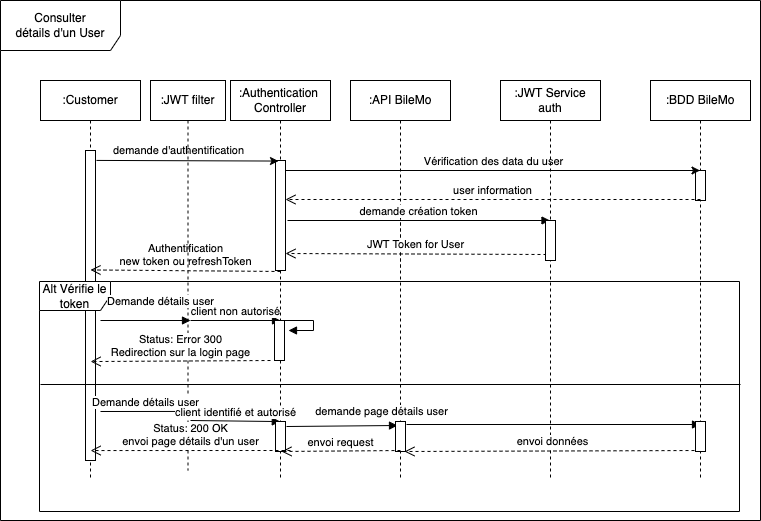

The diagram above was exported from draw.io. Its source (the exported page's mxGraphModel, read from the mxfile embedded in the PNG):
<mxGraphModel dx="1186" dy="714" grid="1" gridSize="10" guides="1" tooltips="1" connect="1" arrows="1" fold="1" page="1" pageScale="1" pageWidth="850" pageHeight="1100" math="0" shadow="0">
  <root>
    <mxCell id="0" />
    <mxCell id="1" parent="0" />
    <mxCell id="ehNRu9C7zkl0GpzQvVXb-6" value="Consulter&lt;br&gt;détails d'un User" style="shape=umlFrame;whiteSpace=wrap;html=1;width=120;height=50;" parent="1" vertex="1">
      <mxGeometry x="40" y="40" width="760" height="520" as="geometry" />
    </mxCell>
    <mxCell id="ehNRu9C7zkl0GpzQvVXb-7" value=":Customer" style="shape=umlLifeline;perimeter=lifelinePerimeter;whiteSpace=wrap;html=1;container=1;collapsible=0;recursiveResize=0;outlineConnect=0;" parent="1" vertex="1">
      <mxGeometry x="80" y="120" width="100" height="400" as="geometry" />
    </mxCell>
    <mxCell id="ehNRu9C7zkl0GpzQvVXb-16" value="" style="html=1;points=[];perimeter=orthogonalPerimeter;" parent="ehNRu9C7zkl0GpzQvVXb-7" vertex="1">
      <mxGeometry x="45" y="70" width="10" height="310" as="geometry" />
    </mxCell>
    <mxCell id="ehNRu9C7zkl0GpzQvVXb-8" value=":API BileMo" style="shape=umlLifeline;perimeter=lifelinePerimeter;whiteSpace=wrap;html=1;container=1;collapsible=0;recursiveResize=0;outlineConnect=0;" parent="1" vertex="1">
      <mxGeometry x="390" y="120" width="100" height="400" as="geometry" />
    </mxCell>
    <mxCell id="ehNRu9C7zkl0GpzQvVXb-9" value=":BDD BileMo" style="shape=umlLifeline;perimeter=lifelinePerimeter;whiteSpace=wrap;html=1;container=1;collapsible=0;recursiveResize=0;outlineConnect=0;" parent="1" vertex="1">
      <mxGeometry x="690" y="120" width="100" height="400" as="geometry" />
    </mxCell>
    <mxCell id="zCEQtTUOUBNV4361z6vK-58" value="" style="html=1;points=[];perimeter=orthogonalPerimeter;" vertex="1" parent="ehNRu9C7zkl0GpzQvVXb-9">
      <mxGeometry x="45" y="90" width="10" height="30" as="geometry" />
    </mxCell>
    <mxCell id="ehNRu9C7zkl0GpzQvVXb-18" value="" style="html=1;verticalAlign=bottom;endArrow=none;dashed=1;endSize=8;rounded=0;" parent="1" edge="1">
      <mxGeometry relative="1" as="geometry">
        <mxPoint x="440" y="250" as="sourcePoint" />
        <mxPoint x="440" y="310" as="targetPoint" />
      </mxGeometry>
    </mxCell>
    <mxCell id="zCEQtTUOUBNV4361z6vK-2" value=":Authentication&amp;nbsp;&lt;br&gt;Controller" style="shape=umlLifeline;perimeter=lifelinePerimeter;whiteSpace=wrap;html=1;container=1;collapsible=0;recursiveResize=0;outlineConnect=0;" vertex="1" parent="1">
      <mxGeometry x="270" y="120" width="100" height="400" as="geometry" />
    </mxCell>
    <mxCell id="zCEQtTUOUBNV4361z6vK-3" value="" style="html=1;points=[];perimeter=orthogonalPerimeter;" vertex="1" parent="zCEQtTUOUBNV4361z6vK-2">
      <mxGeometry x="45" y="80" width="10" height="110" as="geometry" />
    </mxCell>
    <mxCell id="zCEQtTUOUBNV4361z6vK-11" value="" style="endArrow=classic;html=1;rounded=0;" edge="1" parent="zCEQtTUOUBNV4361z6vK-2" target="ehNRu9C7zkl0GpzQvVXb-9">
      <mxGeometry relative="1" as="geometry">
        <mxPoint x="55" y="90" as="sourcePoint" />
        <mxPoint x="505" y="90" as="targetPoint" />
      </mxGeometry>
    </mxCell>
    <mxCell id="zCEQtTUOUBNV4361z6vK-12" value="Vérification des data du user" style="edgeLabel;resizable=0;html=1;align=center;verticalAlign=middle;" connectable="0" vertex="1" parent="zCEQtTUOUBNV4361z6vK-11">
      <mxGeometry relative="1" as="geometry">
        <mxPoint y="-10" as="offset" />
      </mxGeometry>
    </mxCell>
    <mxCell id="zCEQtTUOUBNV4361z6vK-14" value="demande création token" style="html=1;verticalAlign=bottom;endArrow=block;rounded=0;" edge="1" parent="zCEQtTUOUBNV4361z6vK-2" target="zCEQtTUOUBNV4361z6vK-4">
      <mxGeometry width="80" relative="1" as="geometry">
        <mxPoint x="57" y="140" as="sourcePoint" />
        <mxPoint x="340" y="140" as="targetPoint" />
      </mxGeometry>
    </mxCell>
    <mxCell id="zCEQtTUOUBNV4361z6vK-15" value="JWT Token for User" style="html=1;verticalAlign=bottom;endArrow=open;dashed=1;endSize=8;rounded=0;exitX=0.1;exitY=0.85;exitDx=0;exitDy=0;exitPerimeter=0;" edge="1" parent="zCEQtTUOUBNV4361z6vK-2" source="zCEQtTUOUBNV4361z6vK-9">
      <mxGeometry relative="1" as="geometry">
        <mxPoint x="349" y="173" as="sourcePoint" />
        <mxPoint x="55" y="173" as="targetPoint" />
      </mxGeometry>
    </mxCell>
    <mxCell id="zCEQtTUOUBNV4361z6vK-4" value=":JWT Service&lt;br&gt;auth" style="shape=umlLifeline;perimeter=lifelinePerimeter;whiteSpace=wrap;html=1;container=1;collapsible=0;recursiveResize=0;outlineConnect=0;" vertex="1" parent="1">
      <mxGeometry x="540" y="120" width="100" height="400" as="geometry" />
    </mxCell>
    <mxCell id="zCEQtTUOUBNV4361z6vK-9" value="" style="html=1;points=[];perimeter=orthogonalPerimeter;" vertex="1" parent="zCEQtTUOUBNV4361z6vK-4">
      <mxGeometry x="45" y="140" width="10" height="40" as="geometry" />
    </mxCell>
    <mxCell id="zCEQtTUOUBNV4361z6vK-6" value="" style="endArrow=classic;html=1;rounded=0;entryX=0.3;entryY=0.005;entryDx=0;entryDy=0;entryPerimeter=0;exitX=1.1;exitY=0.032;exitDx=0;exitDy=0;exitPerimeter=0;" edge="1" parent="1" source="ehNRu9C7zkl0GpzQvVXb-16" target="zCEQtTUOUBNV4361z6vK-3">
      <mxGeometry width="50" height="50" relative="1" as="geometry">
        <mxPoint x="140" y="201" as="sourcePoint" />
        <mxPoint x="263" y="201" as="targetPoint" />
      </mxGeometry>
    </mxCell>
    <mxCell id="zCEQtTUOUBNV4361z6vK-8" value="demande d'authentification" style="edgeLabel;html=1;align=center;verticalAlign=middle;resizable=0;points=[];" vertex="1" connectable="0" parent="zCEQtTUOUBNV4361z6vK-6">
      <mxGeometry x="-0.2" y="-3" relative="1" as="geometry">
        <mxPoint x="9" y="-14" as="offset" />
      </mxGeometry>
    </mxCell>
    <mxCell id="zCEQtTUOUBNV4361z6vK-13" value="user information" style="html=1;verticalAlign=bottom;endArrow=open;dashed=1;endSize=8;rounded=0;" edge="1" parent="1" target="zCEQtTUOUBNV4361z6vK-3">
      <mxGeometry relative="1" as="geometry">
        <mxPoint x="740" y="239" as="sourcePoint" />
        <mxPoint x="660" y="239" as="targetPoint" />
      </mxGeometry>
    </mxCell>
    <mxCell id="zCEQtTUOUBNV4361z6vK-17" value="Authentification&lt;br&gt;new token ou refreshToken" style="html=1;verticalAlign=bottom;endArrow=open;dashed=1;endSize=8;rounded=0;entryX=0.9;entryY=0.576;entryDx=0;entryDy=0;entryPerimeter=0;exitX=0.5;exitY=1.009;exitDx=0;exitDy=0;exitPerimeter=0;" edge="1" parent="1" source="zCEQtTUOUBNV4361z6vK-3">
      <mxGeometry relative="1" as="geometry">
        <mxPoint x="260" y="309" as="sourcePoint" />
        <mxPoint x="130" y="309.44000000000005" as="targetPoint" />
      </mxGeometry>
    </mxCell>
    <mxCell id="zCEQtTUOUBNV4361z6vK-24" value=":JWT filter" style="shape=umlLifeline;perimeter=lifelinePerimeter;whiteSpace=wrap;html=1;container=1;collapsible=0;recursiveResize=0;outlineConnect=0;" vertex="1" parent="1">
      <mxGeometry x="190" y="120" width="75" height="390" as="geometry" />
    </mxCell>
    <mxCell id="zCEQtTUOUBNV4361z6vK-36" value="Alt Vérifie le token" style="shape=umlFrame;whiteSpace=wrap;html=1;width=71;height=29;" vertex="1" parent="1">
      <mxGeometry x="79" y="321" width="700" height="230" as="geometry" />
    </mxCell>
    <mxCell id="zCEQtTUOUBNV4361z6vK-38" value="Demande détails user" style="html=1;verticalAlign=bottom;endArrow=block;rounded=0;" edge="1" parent="1">
      <mxGeometry x="0.3333" y="10" width="80" relative="1" as="geometry">
        <mxPoint x="140" y="360" as="sourcePoint" />
        <mxPoint x="230" y="360" as="targetPoint" />
        <mxPoint as="offset" />
      </mxGeometry>
    </mxCell>
    <mxCell id="zCEQtTUOUBNV4361z6vK-42" value="client non autorisé" style="html=1;verticalAlign=bottom;endArrow=block;rounded=0;" edge="1" parent="1">
      <mxGeometry width="80" relative="1" as="geometry">
        <mxPoint x="230" y="360" as="sourcePoint" />
        <mxPoint x="320" y="360" as="targetPoint" />
      </mxGeometry>
    </mxCell>
    <mxCell id="zCEQtTUOUBNV4361z6vK-43" value="" style="html=1;points=[];perimeter=orthogonalPerimeter;" vertex="1" parent="1">
      <mxGeometry x="314" y="360" width="10" height="40" as="geometry" />
    </mxCell>
    <mxCell id="zCEQtTUOUBNV4361z6vK-44" value="" style="edgeStyle=orthogonalEdgeStyle;html=1;align=left;spacingLeft=2;endArrow=block;rounded=0;entryX=1;entryY=0;" edge="1" parent="1">
      <mxGeometry relative="1" as="geometry">
        <mxPoint x="323" y="360" as="sourcePoint" />
        <Array as="points">
          <mxPoint x="353" y="360" />
        </Array>
        <mxPoint x="328" y="370" as="targetPoint" />
      </mxGeometry>
    </mxCell>
    <mxCell id="zCEQtTUOUBNV4361z6vK-45" value="Status: Error 300&lt;br&gt;Redirection sur la login page" style="html=1;verticalAlign=bottom;endArrow=open;dashed=1;endSize=8;rounded=0;entryX=0.073;entryY=0.348;entryDx=0;entryDy=0;entryPerimeter=0;" edge="1" parent="1" target="zCEQtTUOUBNV4361z6vK-36">
      <mxGeometry relative="1" as="geometry">
        <mxPoint x="310" y="400" as="sourcePoint" />
        <mxPoint x="230" y="400" as="targetPoint" />
      </mxGeometry>
    </mxCell>
    <mxCell id="zCEQtTUOUBNV4361z6vK-46" value="" style="line;strokeWidth=1;fillColor=none;align=left;verticalAlign=middle;spacingTop=-1;spacingLeft=3;spacingRight=3;rotatable=0;labelPosition=right;points=[];portConstraint=eastwest;" vertex="1" parent="1">
      <mxGeometry x="80" y="420" width="700" height="8" as="geometry" />
    </mxCell>
    <mxCell id="zCEQtTUOUBNV4361z6vK-47" value="Demande détails user" style="html=1;verticalAlign=bottom;endArrow=block;rounded=0;entryX=0.216;entryY=0.565;entryDx=0;entryDy=0;entryPerimeter=0;" edge="1" parent="1" target="zCEQtTUOUBNV4361z6vK-36">
      <mxGeometry width="80" relative="1" as="geometry">
        <mxPoint x="140" y="451" as="sourcePoint" />
        <mxPoint x="210" y="450" as="targetPoint" />
      </mxGeometry>
    </mxCell>
    <mxCell id="zCEQtTUOUBNV4361z6vK-48" value="client identifié et autorisé" style="html=1;verticalAlign=bottom;endArrow=block;rounded=0;entryX=0.344;entryY=0.609;entryDx=0;entryDy=0;entryPerimeter=0;" edge="1" parent="1" target="zCEQtTUOUBNV4361z6vK-36">
      <mxGeometry width="80" relative="1" as="geometry">
        <mxPoint x="230" y="460" as="sourcePoint" />
        <mxPoint x="310" y="460" as="targetPoint" />
      </mxGeometry>
    </mxCell>
    <mxCell id="zCEQtTUOUBNV4361z6vK-49" value="" style="html=1;points=[];perimeter=orthogonalPerimeter;" vertex="1" parent="1">
      <mxGeometry x="315" y="461" width="10" height="30" as="geometry" />
    </mxCell>
    <mxCell id="zCEQtTUOUBNV4361z6vK-50" value="demande page détails user" style="html=1;verticalAlign=bottom;endArrow=block;rounded=0;exitX=1.1;exitY=0.167;exitDx=0;exitDy=0;exitPerimeter=0;" edge="1" parent="1" source="zCEQtTUOUBNV4361z6vK-49">
      <mxGeometry x="0.7043" y="5" width="80" relative="1" as="geometry">
        <mxPoint x="330" y="465" as="sourcePoint" />
        <mxPoint x="437" y="465" as="targetPoint" />
        <mxPoint as="offset" />
      </mxGeometry>
    </mxCell>
    <mxCell id="zCEQtTUOUBNV4361z6vK-51" value="" style="html=1;points=[];perimeter=orthogonalPerimeter;" vertex="1" parent="1">
      <mxGeometry x="435" y="461" width="10" height="30" as="geometry" />
    </mxCell>
    <mxCell id="zCEQtTUOUBNV4361z6vK-53" value="envoi request" style="html=1;verticalAlign=bottom;endArrow=open;dashed=1;endSize=8;rounded=0;entryX=0.6;entryY=1;entryDx=0;entryDy=0;entryPerimeter=0;" edge="1" parent="1" target="zCEQtTUOUBNV4361z6vK-49">
      <mxGeometry relative="1" as="geometry">
        <mxPoint x="440" y="490" as="sourcePoint" />
        <mxPoint x="360" y="490" as="targetPoint" />
      </mxGeometry>
    </mxCell>
    <mxCell id="zCEQtTUOUBNV4361z6vK-54" value="" style="html=1;verticalAlign=bottom;endArrow=block;rounded=0;" edge="1" parent="1">
      <mxGeometry width="80" relative="1" as="geometry">
        <mxPoint x="446" y="464" as="sourcePoint" />
        <mxPoint x="740" y="464" as="targetPoint" />
      </mxGeometry>
    </mxCell>
    <mxCell id="zCEQtTUOUBNV4361z6vK-55" value="envoi données" style="html=1;verticalAlign=bottom;endArrow=open;dashed=1;endSize=8;rounded=0;entryX=0.9;entryY=1;entryDx=0;entryDy=0;entryPerimeter=0;" edge="1" parent="1" target="zCEQtTUOUBNV4361z6vK-51">
      <mxGeometry relative="1" as="geometry">
        <mxPoint x="740" y="490" as="sourcePoint" />
        <mxPoint x="660" y="490" as="targetPoint" />
      </mxGeometry>
    </mxCell>
    <mxCell id="zCEQtTUOUBNV4361z6vK-56" value="Status: 200 OK&lt;br&gt;envoi page détails d'un user" style="html=1;verticalAlign=bottom;endArrow=open;dashed=1;endSize=8;rounded=0;entryX=0.073;entryY=0.735;entryDx=0;entryDy=0;entryPerimeter=0;" edge="1" parent="1" target="zCEQtTUOUBNV4361z6vK-36">
      <mxGeometry relative="1" as="geometry">
        <mxPoint x="330" y="490" as="sourcePoint" />
        <mxPoint x="250" y="490" as="targetPoint" />
      </mxGeometry>
    </mxCell>
    <mxCell id="zCEQtTUOUBNV4361z6vK-57" value="" style="html=1;points=[];perimeter=orthogonalPerimeter;" vertex="1" parent="1">
      <mxGeometry x="735" y="461" width="10" height="30" as="geometry" />
    </mxCell>
  </root>
</mxGraphModel>